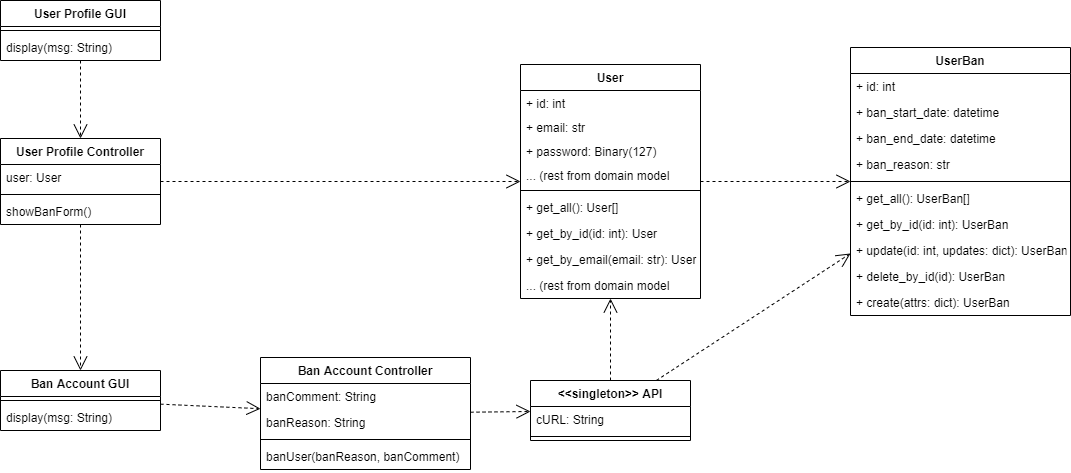

The diagram above was exported from draw.io. Its source (the exported page's mxGraphModel, read from the mxfile embedded in the PNG):
<mxGraphModel dx="1151" dy="637" grid="1" gridSize="10" guides="1" tooltips="1" connect="1" arrows="1" fold="1" page="1" pageScale="1" pageWidth="1920" pageHeight="1200" math="0" shadow="0">
  <root>
    <mxCell id="0" />
    <mxCell id="1" parent="0" />
    <mxCell id="Ui_1WwRQMgpGB2v3tff1-1" value="User Profile GUI" style="swimlane;fontStyle=1;align=center;verticalAlign=top;childLayout=stackLayout;horizontal=1;startSize=26;horizontalStack=0;resizeParent=1;resizeParentMax=0;resizeLast=0;collapsible=1;marginBottom=0;" vertex="1" parent="1">
      <mxGeometry x="180" y="50" width="160" height="60" as="geometry" />
    </mxCell>
    <mxCell id="Ui_1WwRQMgpGB2v3tff1-3" value="" style="line;strokeWidth=1;fillColor=none;align=left;verticalAlign=middle;spacingTop=-1;spacingLeft=3;spacingRight=3;rotatable=0;labelPosition=right;points=[];portConstraint=eastwest;" vertex="1" parent="Ui_1WwRQMgpGB2v3tff1-1">
      <mxGeometry y="26" width="160" height="8" as="geometry" />
    </mxCell>
    <mxCell id="Ui_1WwRQMgpGB2v3tff1-4" value="display(msg: String)" style="text;strokeColor=none;fillColor=none;align=left;verticalAlign=top;spacingLeft=4;spacingRight=4;overflow=hidden;rotatable=0;points=[[0,0.5],[1,0.5]];portConstraint=eastwest;" vertex="1" parent="Ui_1WwRQMgpGB2v3tff1-1">
      <mxGeometry y="34" width="160" height="26" as="geometry" />
    </mxCell>
    <mxCell id="Ui_1WwRQMgpGB2v3tff1-32" style="edgeStyle=none;orthogonalLoop=1;jettySize=auto;html=1;dashed=1;endArrow=open;endSize=12;" edge="1" parent="1" source="Ui_1WwRQMgpGB2v3tff1-5" target="Ui_1WwRQMgpGB2v3tff1-10">
      <mxGeometry relative="1" as="geometry" />
    </mxCell>
    <mxCell id="Ui_1WwRQMgpGB2v3tff1-78" style="edgeStyle=none;orthogonalLoop=1;jettySize=auto;html=1;dashed=1;endArrow=open;endSize=12;" edge="1" parent="1" source="Ui_1WwRQMgpGB2v3tff1-5" target="Ui_1WwRQMgpGB2v3tff1-50">
      <mxGeometry relative="1" as="geometry" />
    </mxCell>
    <mxCell id="Ui_1WwRQMgpGB2v3tff1-5" value="User Profile Controller" style="swimlane;fontStyle=1;align=center;verticalAlign=top;childLayout=stackLayout;horizontal=1;startSize=26;horizontalStack=0;resizeParent=1;resizeParentMax=0;resizeLast=0;collapsible=1;marginBottom=0;" vertex="1" parent="1">
      <mxGeometry x="180" y="188" width="160" height="86" as="geometry" />
    </mxCell>
    <mxCell id="Ui_1WwRQMgpGB2v3tff1-6" value="user: User" style="text;strokeColor=none;fillColor=none;align=left;verticalAlign=top;spacingLeft=4;spacingRight=4;overflow=hidden;rotatable=0;points=[[0,0.5],[1,0.5]];portConstraint=eastwest;" vertex="1" parent="Ui_1WwRQMgpGB2v3tff1-5">
      <mxGeometry y="26" width="160" height="26" as="geometry" />
    </mxCell>
    <mxCell id="Ui_1WwRQMgpGB2v3tff1-7" value="" style="line;strokeWidth=1;fillColor=none;align=left;verticalAlign=middle;spacingTop=-1;spacingLeft=3;spacingRight=3;rotatable=0;labelPosition=right;points=[];portConstraint=eastwest;" vertex="1" parent="Ui_1WwRQMgpGB2v3tff1-5">
      <mxGeometry y="52" width="160" height="8" as="geometry" />
    </mxCell>
    <mxCell id="Ui_1WwRQMgpGB2v3tff1-8" value="showBanForm()" style="text;strokeColor=none;fillColor=none;align=left;verticalAlign=top;spacingLeft=4;spacingRight=4;overflow=hidden;rotatable=0;points=[[0,0.5],[1,0.5]];portConstraint=eastwest;" vertex="1" parent="Ui_1WwRQMgpGB2v3tff1-5">
      <mxGeometry y="60" width="160" height="26" as="geometry" />
    </mxCell>
    <mxCell id="Ui_1WwRQMgpGB2v3tff1-33" style="edgeStyle=none;orthogonalLoop=1;jettySize=auto;html=1;dashed=1;endArrow=open;endSize=12;" edge="1" parent="1" source="Ui_1WwRQMgpGB2v3tff1-10" target="Ui_1WwRQMgpGB2v3tff1-14">
      <mxGeometry relative="1" as="geometry" />
    </mxCell>
    <mxCell id="Ui_1WwRQMgpGB2v3tff1-10" value="Ban Account GUI" style="swimlane;fontStyle=1;align=center;verticalAlign=top;childLayout=stackLayout;horizontal=1;startSize=26;horizontalStack=0;resizeParent=1;resizeParentMax=0;resizeLast=0;collapsible=1;marginBottom=0;" vertex="1" parent="1">
      <mxGeometry x="180" y="420" width="160" height="60" as="geometry" />
    </mxCell>
    <mxCell id="Ui_1WwRQMgpGB2v3tff1-12" value="" style="line;strokeWidth=1;fillColor=none;align=left;verticalAlign=middle;spacingTop=-1;spacingLeft=3;spacingRight=3;rotatable=0;labelPosition=right;points=[];portConstraint=eastwest;" vertex="1" parent="Ui_1WwRQMgpGB2v3tff1-10">
      <mxGeometry y="26" width="160" height="8" as="geometry" />
    </mxCell>
    <mxCell id="Ui_1WwRQMgpGB2v3tff1-13" value="display(msg: String)" style="text;strokeColor=none;fillColor=none;align=left;verticalAlign=top;spacingLeft=4;spacingRight=4;overflow=hidden;rotatable=0;points=[[0,0.5],[1,0.5]];portConstraint=eastwest;" vertex="1" parent="Ui_1WwRQMgpGB2v3tff1-10">
      <mxGeometry y="34" width="160" height="26" as="geometry" />
    </mxCell>
    <mxCell id="Ui_1WwRQMgpGB2v3tff1-34" style="edgeStyle=none;orthogonalLoop=1;jettySize=auto;html=1;dashed=1;endArrow=open;endSize=12;" edge="1" parent="1" source="Ui_1WwRQMgpGB2v3tff1-14" target="Ui_1WwRQMgpGB2v3tff1-18">
      <mxGeometry relative="1" as="geometry" />
    </mxCell>
    <mxCell id="Ui_1WwRQMgpGB2v3tff1-14" value="Ban Account Controller" style="swimlane;fontStyle=1;align=center;verticalAlign=top;childLayout=stackLayout;horizontal=1;startSize=26;horizontalStack=0;resizeParent=1;resizeParentMax=0;resizeLast=0;collapsible=1;marginBottom=0;" vertex="1" parent="1">
      <mxGeometry x="440" y="407" width="210" height="112" as="geometry" />
    </mxCell>
    <mxCell id="Ui_1WwRQMgpGB2v3tff1-15" value="banComment: String" style="text;strokeColor=none;fillColor=none;align=left;verticalAlign=top;spacingLeft=4;spacingRight=4;overflow=hidden;rotatable=0;points=[[0,0.5],[1,0.5]];portConstraint=eastwest;" vertex="1" parent="Ui_1WwRQMgpGB2v3tff1-14">
      <mxGeometry y="26" width="210" height="26" as="geometry" />
    </mxCell>
    <mxCell id="Ui_1WwRQMgpGB2v3tff1-81" value="banReason: String" style="text;strokeColor=none;fillColor=none;align=left;verticalAlign=top;spacingLeft=4;spacingRight=4;overflow=hidden;rotatable=0;points=[[0,0.5],[1,0.5]];portConstraint=eastwest;" vertex="1" parent="Ui_1WwRQMgpGB2v3tff1-14">
      <mxGeometry y="52" width="210" height="26" as="geometry" />
    </mxCell>
    <mxCell id="Ui_1WwRQMgpGB2v3tff1-16" value="" style="line;strokeWidth=1;fillColor=none;align=left;verticalAlign=middle;spacingTop=-1;spacingLeft=3;spacingRight=3;rotatable=0;labelPosition=right;points=[];portConstraint=eastwest;" vertex="1" parent="Ui_1WwRQMgpGB2v3tff1-14">
      <mxGeometry y="78" width="210" height="8" as="geometry" />
    </mxCell>
    <mxCell id="Ui_1WwRQMgpGB2v3tff1-17" value="banUser(banReason, banComment)" style="text;strokeColor=none;fillColor=none;align=left;verticalAlign=top;spacingLeft=4;spacingRight=4;overflow=hidden;rotatable=0;points=[[0,0.5],[1,0.5]];portConstraint=eastwest;" vertex="1" parent="Ui_1WwRQMgpGB2v3tff1-14">
      <mxGeometry y="86" width="210" height="26" as="geometry" />
    </mxCell>
    <mxCell id="Ui_1WwRQMgpGB2v3tff1-35" style="edgeStyle=none;orthogonalLoop=1;jettySize=auto;html=1;dashed=1;endArrow=open;endSize=12;" edge="1" parent="1" source="Ui_1WwRQMgpGB2v3tff1-18" target="Ui_1WwRQMgpGB2v3tff1-39">
      <mxGeometry relative="1" as="geometry">
        <mxPoint x="971.5286624203823" y="336" as="targetPoint" />
      </mxGeometry>
    </mxCell>
    <mxCell id="Ui_1WwRQMgpGB2v3tff1-36" style="edgeStyle=none;orthogonalLoop=1;jettySize=auto;html=1;dashed=1;endArrow=open;endSize=12;" edge="1" parent="1" source="Ui_1WwRQMgpGB2v3tff1-18" target="Ui_1WwRQMgpGB2v3tff1-50">
      <mxGeometry relative="1" as="geometry">
        <mxPoint x="790" y="336" as="targetPoint" />
      </mxGeometry>
    </mxCell>
    <mxCell id="Ui_1WwRQMgpGB2v3tff1-18" value="&lt;&lt;singleton&gt;&gt; API" style="swimlane;fontStyle=1;align=center;verticalAlign=top;childLayout=stackLayout;horizontal=1;startSize=26;horizontalStack=0;resizeParent=1;resizeParentMax=0;resizeLast=0;collapsible=1;marginBottom=0;" vertex="1" parent="1">
      <mxGeometry x="710" y="430" width="160" height="60" as="geometry" />
    </mxCell>
    <mxCell id="Ui_1WwRQMgpGB2v3tff1-19" value="cURL: String" style="text;strokeColor=none;fillColor=none;align=left;verticalAlign=top;spacingLeft=4;spacingRight=4;overflow=hidden;rotatable=0;points=[[0,0.5],[1,0.5]];portConstraint=eastwest;" vertex="1" parent="Ui_1WwRQMgpGB2v3tff1-18">
      <mxGeometry y="26" width="160" height="26" as="geometry" />
    </mxCell>
    <mxCell id="Ui_1WwRQMgpGB2v3tff1-20" value="" style="line;strokeWidth=1;fillColor=none;align=left;verticalAlign=middle;spacingTop=-1;spacingLeft=3;spacingRight=3;rotatable=0;labelPosition=right;points=[];portConstraint=eastwest;" vertex="1" parent="Ui_1WwRQMgpGB2v3tff1-18">
      <mxGeometry y="52" width="160" height="8" as="geometry" />
    </mxCell>
    <mxCell id="Ui_1WwRQMgpGB2v3tff1-37" style="edgeStyle=none;orthogonalLoop=1;jettySize=auto;html=1;dashed=1;endArrow=open;endSize=12;" edge="1" parent="1" source="Ui_1WwRQMgpGB2v3tff1-50" target="Ui_1WwRQMgpGB2v3tff1-39">
      <mxGeometry relative="1" as="geometry">
        <mxPoint x="870" y="291.4864864864862" as="sourcePoint" />
        <mxPoint x="960" y="293" as="targetPoint" />
      </mxGeometry>
    </mxCell>
    <mxCell id="Ui_1WwRQMgpGB2v3tff1-31" value="" style="endArrow=open;endSize=12;dashed=1;html=1;" edge="1" parent="1" source="Ui_1WwRQMgpGB2v3tff1-1" target="Ui_1WwRQMgpGB2v3tff1-5">
      <mxGeometry width="160" relative="1" as="geometry">
        <mxPoint x="620" y="390" as="sourcePoint" />
        <mxPoint x="780" y="390" as="targetPoint" />
      </mxGeometry>
    </mxCell>
    <mxCell id="Ui_1WwRQMgpGB2v3tff1-39" value="UserBan" style="swimlane;fontStyle=1;align=center;verticalAlign=top;childLayout=stackLayout;horizontal=1;startSize=26;horizontalStack=0;resizeParent=1;resizeParentMax=0;resizeLast=0;collapsible=1;marginBottom=0;" vertex="1" parent="1">
      <mxGeometry x="1030" y="97" width="220" height="268" as="geometry" />
    </mxCell>
    <mxCell id="Ui_1WwRQMgpGB2v3tff1-40" value="+ id: int" style="text;strokeColor=none;fillColor=none;align=left;verticalAlign=top;spacingLeft=4;spacingRight=4;overflow=hidden;rotatable=0;points=[[0,0.5],[1,0.5]];portConstraint=eastwest;" vertex="1" parent="Ui_1WwRQMgpGB2v3tff1-39">
      <mxGeometry y="26" width="220" height="26" as="geometry" />
    </mxCell>
    <mxCell id="Ui_1WwRQMgpGB2v3tff1-41" value="+ ban_start_date: datetime&#10;" style="text;strokeColor=none;fillColor=none;align=left;verticalAlign=top;spacingLeft=4;spacingRight=4;overflow=hidden;rotatable=0;points=[[0,0.5],[1,0.5]];portConstraint=eastwest;" vertex="1" parent="Ui_1WwRQMgpGB2v3tff1-39">
      <mxGeometry y="52" width="220" height="26" as="geometry" />
    </mxCell>
    <mxCell id="Ui_1WwRQMgpGB2v3tff1-42" value="+ ban_end_date: datetime&#10;" style="text;strokeColor=none;fillColor=none;align=left;verticalAlign=top;spacingLeft=4;spacingRight=4;overflow=hidden;rotatable=0;points=[[0,0.5],[1,0.5]];portConstraint=eastwest;" vertex="1" parent="Ui_1WwRQMgpGB2v3tff1-39">
      <mxGeometry y="78" width="220" height="26" as="geometry" />
    </mxCell>
    <mxCell id="Ui_1WwRQMgpGB2v3tff1-43" value="+ ban_reason: str&#10;" style="text;strokeColor=none;fillColor=none;align=left;verticalAlign=top;spacingLeft=4;spacingRight=4;overflow=hidden;rotatable=0;points=[[0,0.5],[1,0.5]];portConstraint=eastwest;" vertex="1" parent="Ui_1WwRQMgpGB2v3tff1-39">
      <mxGeometry y="104" width="220" height="26" as="geometry" />
    </mxCell>
    <mxCell id="Ui_1WwRQMgpGB2v3tff1-44" value="" style="line;strokeWidth=1;fillColor=none;align=left;verticalAlign=middle;spacingTop=-1;spacingLeft=3;spacingRight=3;rotatable=0;labelPosition=right;points=[];portConstraint=eastwest;" vertex="1" parent="Ui_1WwRQMgpGB2v3tff1-39">
      <mxGeometry y="130" width="220" height="8" as="geometry" />
    </mxCell>
    <mxCell id="Ui_1WwRQMgpGB2v3tff1-45" value="+ get_all(): UserBan[]" style="text;strokeColor=none;fillColor=none;align=left;verticalAlign=top;spacingLeft=4;spacingRight=4;overflow=hidden;rotatable=0;points=[[0,0.5],[1,0.5]];portConstraint=eastwest;" vertex="1" parent="Ui_1WwRQMgpGB2v3tff1-39">
      <mxGeometry y="138" width="220" height="26" as="geometry" />
    </mxCell>
    <mxCell id="Ui_1WwRQMgpGB2v3tff1-46" value="+ get_by_id(id: int): UserBan" style="text;strokeColor=none;fillColor=none;align=left;verticalAlign=top;spacingLeft=4;spacingRight=4;overflow=hidden;rotatable=0;points=[[0,0.5],[1,0.5]];portConstraint=eastwest;" vertex="1" parent="Ui_1WwRQMgpGB2v3tff1-39">
      <mxGeometry y="164" width="220" height="26" as="geometry" />
    </mxCell>
    <mxCell id="Ui_1WwRQMgpGB2v3tff1-47" value="+ update(id: int, updates: dict): UserBan" style="text;strokeColor=none;fillColor=none;align=left;verticalAlign=top;spacingLeft=4;spacingRight=4;overflow=hidden;rotatable=0;points=[[0,0.5],[1,0.5]];portConstraint=eastwest;" vertex="1" parent="Ui_1WwRQMgpGB2v3tff1-39">
      <mxGeometry y="190" width="220" height="26" as="geometry" />
    </mxCell>
    <mxCell id="Ui_1WwRQMgpGB2v3tff1-48" value="+ delete_by_id(id): UserBan" style="text;strokeColor=none;fillColor=none;align=left;verticalAlign=top;spacingLeft=4;spacingRight=4;overflow=hidden;rotatable=0;points=[[0,0.5],[1,0.5]];portConstraint=eastwest;" vertex="1" parent="Ui_1WwRQMgpGB2v3tff1-39">
      <mxGeometry y="216" width="220" height="26" as="geometry" />
    </mxCell>
    <mxCell id="Ui_1WwRQMgpGB2v3tff1-49" value="+ create(attrs: dict): UserBan" style="text;strokeColor=none;fillColor=none;align=left;verticalAlign=top;spacingLeft=4;spacingRight=4;overflow=hidden;rotatable=0;points=[[0,0.5],[1,0.5]];portConstraint=eastwest;" vertex="1" parent="Ui_1WwRQMgpGB2v3tff1-39">
      <mxGeometry y="242" width="220" height="26" as="geometry" />
    </mxCell>
    <mxCell id="Ui_1WwRQMgpGB2v3tff1-50" value="User" style="swimlane;fontStyle=1;align=center;verticalAlign=top;childLayout=stackLayout;horizontal=1;startSize=26;horizontalStack=0;resizeParent=1;resizeParentMax=0;resizeLast=0;collapsible=1;marginBottom=0;" vertex="1" parent="1">
      <mxGeometry x="700" y="114" width="180" height="234" as="geometry" />
    </mxCell>
    <mxCell id="Ui_1WwRQMgpGB2v3tff1-51" value="+ id: int&#10;" style="text;strokeColor=none;fillColor=none;align=left;verticalAlign=top;spacingLeft=4;spacingRight=4;overflow=hidden;rotatable=0;points=[[0,0.5],[1,0.5]];portConstraint=eastwest;" vertex="1" parent="Ui_1WwRQMgpGB2v3tff1-50">
      <mxGeometry y="26" width="180" height="24" as="geometry" />
    </mxCell>
    <mxCell id="Ui_1WwRQMgpGB2v3tff1-52" value="+ email: str" style="text;strokeColor=none;fillColor=none;align=left;verticalAlign=top;spacingLeft=4;spacingRight=4;overflow=hidden;rotatable=0;points=[[0,0.5],[1,0.5]];portConstraint=eastwest;" vertex="1" parent="Ui_1WwRQMgpGB2v3tff1-50">
      <mxGeometry y="50" width="180" height="24" as="geometry" />
    </mxCell>
    <mxCell id="Ui_1WwRQMgpGB2v3tff1-53" value="+ password: Binary(127)" style="text;strokeColor=none;fillColor=none;align=left;verticalAlign=top;spacingLeft=4;spacingRight=4;overflow=hidden;rotatable=0;points=[[0,0.5],[1,0.5]];portConstraint=eastwest;" vertex="1" parent="Ui_1WwRQMgpGB2v3tff1-50">
      <mxGeometry y="74" width="180" height="24" as="geometry" />
    </mxCell>
    <mxCell id="Ui_1WwRQMgpGB2v3tff1-80" value="... (rest from domain model" style="text;strokeColor=none;fillColor=none;align=left;verticalAlign=top;spacingLeft=4;spacingRight=4;overflow=hidden;rotatable=0;points=[[0,0.5],[1,0.5]];portConstraint=eastwest;" vertex="1" parent="Ui_1WwRQMgpGB2v3tff1-50">
      <mxGeometry y="98" width="180" height="24" as="geometry" />
    </mxCell>
    <mxCell id="Ui_1WwRQMgpGB2v3tff1-65" value="" style="line;strokeWidth=1;fillColor=none;align=left;verticalAlign=middle;spacingTop=-1;spacingLeft=3;spacingRight=3;rotatable=0;labelPosition=right;points=[];portConstraint=eastwest;" vertex="1" parent="Ui_1WwRQMgpGB2v3tff1-50">
      <mxGeometry y="122" width="180" height="8" as="geometry" />
    </mxCell>
    <mxCell id="Ui_1WwRQMgpGB2v3tff1-66" value="+ get_all(): User[]" style="text;strokeColor=none;fillColor=none;align=left;verticalAlign=top;spacingLeft=4;spacingRight=4;overflow=hidden;rotatable=0;points=[[0,0.5],[1,0.5]];portConstraint=eastwest;" vertex="1" parent="Ui_1WwRQMgpGB2v3tff1-50">
      <mxGeometry y="130" width="180" height="26" as="geometry" />
    </mxCell>
    <mxCell id="Ui_1WwRQMgpGB2v3tff1-67" value="+ get_by_id(id: int): User" style="text;strokeColor=none;fillColor=none;align=left;verticalAlign=top;spacingLeft=4;spacingRight=4;overflow=hidden;rotatable=0;points=[[0,0.5],[1,0.5]];portConstraint=eastwest;" vertex="1" parent="Ui_1WwRQMgpGB2v3tff1-50">
      <mxGeometry y="156" width="180" height="26" as="geometry" />
    </mxCell>
    <mxCell id="Ui_1WwRQMgpGB2v3tff1-68" value="+ get_by_email(email: str): User" style="text;strokeColor=none;fillColor=none;align=left;verticalAlign=top;spacingLeft=4;spacingRight=4;overflow=hidden;rotatable=0;points=[[0,0.5],[1,0.5]];portConstraint=eastwest;" vertex="1" parent="Ui_1WwRQMgpGB2v3tff1-50">
      <mxGeometry y="182" width="180" height="26" as="geometry" />
    </mxCell>
    <mxCell id="Ui_1WwRQMgpGB2v3tff1-79" value="... (rest from domain model" style="text;strokeColor=none;fillColor=none;align=left;verticalAlign=top;spacingLeft=4;spacingRight=4;overflow=hidden;rotatable=0;points=[[0,0.5],[1,0.5]];portConstraint=eastwest;" vertex="1" parent="Ui_1WwRQMgpGB2v3tff1-50">
      <mxGeometry y="208" width="180" height="26" as="geometry" />
    </mxCell>
  </root>
</mxGraphModel>